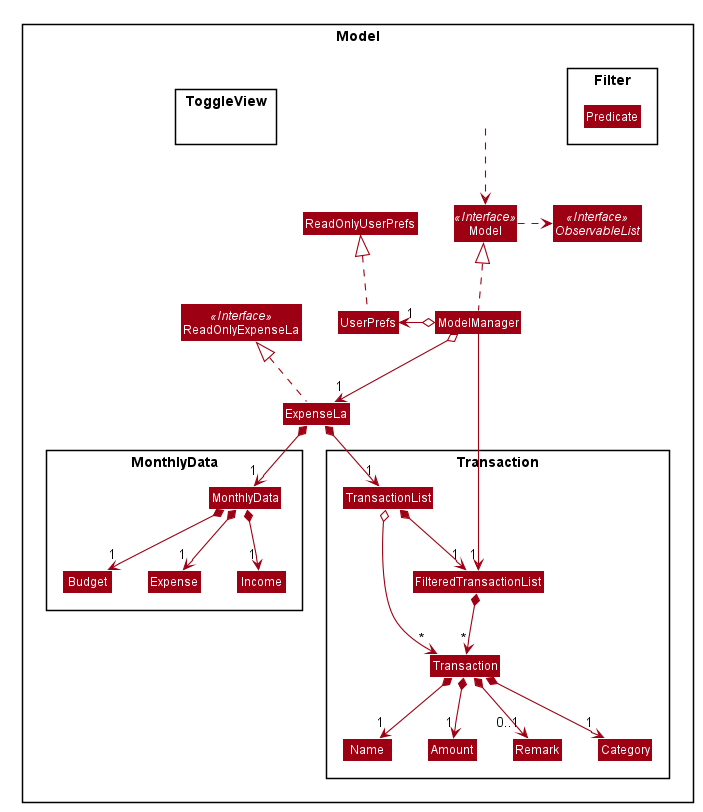

The diagram above was rendered by PlantUML. Its source (embedded in the PNG):
@startuml








skinparam BackgroundColor #FFFFFFF

skinparam Shadowing false

skinparam Class {
    FontColor #FFFFFF
    BorderThickness 1
    BorderColor #FFFFFF
    StereotypeFontColor #FFFFFF
    FontName Arial
}

skinparam Actor {
    BorderColor #000000
    Color #000000
    FontName Arial
}

skinparam Sequence {
    MessageAlign center
    BoxFontSize 15
    BoxPadding 0
    BoxFontColor #FFFFFF
    FontName Arial
}

skinparam Participant {
    FontColor #FFFFFFF
    Padding 20
}

skinparam MinClassWidth 50
skinparam ParticipantPadding 10
skinparam Shadowing false
skinparam DefaultTextAlignment center
skinparam packageStyle Rectangle

hide footbox
hide members
hide circle
skinparam arrowThickness 1.1
skinparam arrowColor #9D0012
skinparam classBackgroundColor #9D0012

Package Model <<Rectangle>>{
Interface ReadOnlyExpenseLa <<Interface>>
Interface Model <<Interface>>
Interface ObservableList <<Interface>>
Class ExpenseLa
Class ReadOnlyExpenseLa
Class Model
Class ModelManager
Class UserPrefs
Class ReadOnlyUserPrefs

Package Transaction {
Class Transaction
Class Remark
Class Category
Class Name
Class Amount
Class FilteredTransactionList
Class TransactionList
}

Package MonthlyData {
Class MonthlyData
Class Budget
Class Expense
Class Income
}

Package Filter {
Class Predicate
}

Package ToggleView {

}



Class HiddenOutside #FFFFFF
HiddenOutside ..> Model

ExpenseLa .up.|> ReadOnlyExpenseLa

ModelManager .up.|> Model
Model .right.> ObservableList
ModelManager o--> "1" ExpenseLa
ModelManager o-left-> "1" UserPrefs
UserPrefs .up.|> ReadOnlyUserPrefs

ExpenseLa *--> "1" TransactionList
TransactionList o--> "*" Transaction
TransactionList *--> "1" FilteredTransactionList
Transaction *--> "1" Name
Transaction *--> "1" Amount
Transaction *--> "1" Category
Transaction *--> "0..1" Remark
ExpenseLa *--> "1" MonthlyData
MonthlyData *--> "1" Budget
MonthlyData *--> "1" Expense
MonthlyData *--> "1" Income

Name -[hidden]right-> Amount
Amount -[hidden]right-> Remark
Remark -[hidden]right-> Category

ModelManager -->"1" FilteredTransactionList
FilteredTransactionList *--> "*" Transaction
@enduml